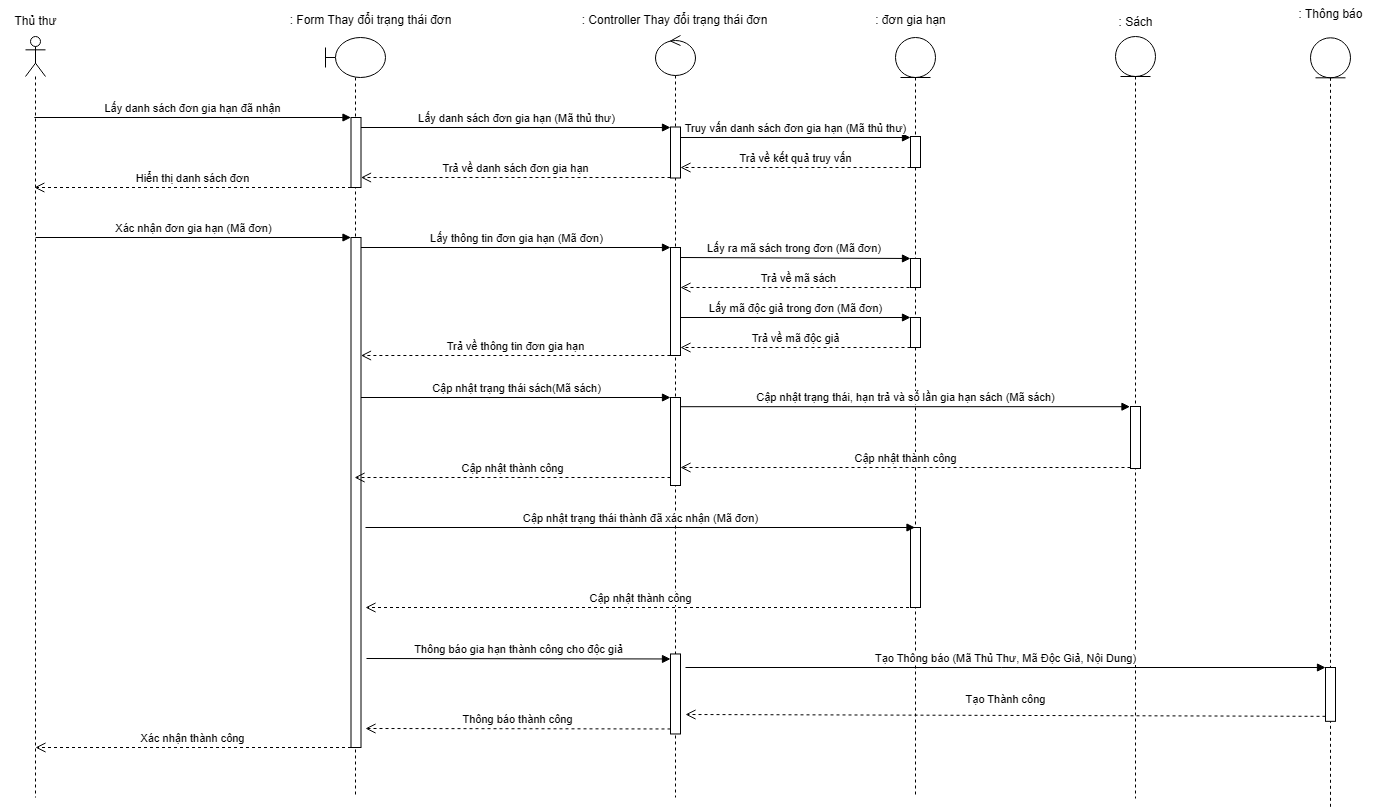

The diagram above was exported from draw.io. Its source (the exported page's mxGraphModel, read from the mxfile embedded in the PNG):
<mxGraphModel dx="2452" dy="607" grid="1" gridSize="10" guides="1" tooltips="1" connect="1" arrows="1" fold="1" page="1" pageScale="1" pageWidth="827" pageHeight="1169" math="0" shadow="0">
  <root>
    <mxCell id="0" />
    <mxCell id="1" parent="0" />
    <mxCell id="WmxfepTCjuNG6sWREeSp-1" value="" style="shape=umlLifeline;perimeter=lifelinePerimeter;whiteSpace=wrap;html=1;container=1;dropTarget=0;collapsible=0;recursiveResize=0;outlineConnect=0;portConstraint=eastwest;newEdgeStyle={&quot;curved&quot;:0,&quot;rounded&quot;:0};participant=umlActor;" parent="1" vertex="1">
      <mxGeometry x="-130" y="39" width="20" height="761" as="geometry" />
    </mxCell>
    <mxCell id="WmxfepTCjuNG6sWREeSp-2" value="" style="shape=umlLifeline;perimeter=lifelinePerimeter;whiteSpace=wrap;html=1;container=1;dropTarget=0;collapsible=0;recursiveResize=0;outlineConnect=0;portConstraint=eastwest;newEdgeStyle={&quot;curved&quot;:0,&quot;rounded&quot;:0};participant=umlBoundary;" parent="1" vertex="1">
      <mxGeometry x="170" y="40" width="60" height="760" as="geometry" />
    </mxCell>
    <mxCell id="WmxfepTCjuNG6sWREeSp-27" value="" style="html=1;points=[[0,0,0,0,5],[0,1,0,0,-5],[1,0,0,0,5],[1,1,0,0,-5]];perimeter=orthogonalPerimeter;outlineConnect=0;targetShapes=umlLifeline;portConstraint=eastwest;newEdgeStyle={&quot;curved&quot;:0,&quot;rounded&quot;:0};" parent="WmxfepTCjuNG6sWREeSp-2" vertex="1">
      <mxGeometry x="25.5" y="80" width="10" height="70" as="geometry" />
    </mxCell>
    <mxCell id="WmxfepTCjuNG6sWREeSp-28" value="Lấy danh sách đơn gia hạn đã nhận" style="html=1;verticalAlign=bottom;endArrow=block;curved=0;rounded=0;entryX=0;entryY=0;entryDx=0;entryDy=5;" parent="WmxfepTCjuNG6sWREeSp-2" source="WmxfepTCjuNG6sWREeSp-1" edge="1">
      <mxGeometry x="0.0021" relative="1" as="geometry">
        <mxPoint x="-210" y="80" as="sourcePoint" />
        <mxPoint x="25.5" y="80" as="targetPoint" />
        <mxPoint as="offset" />
      </mxGeometry>
    </mxCell>
    <mxCell id="WmxfepTCjuNG6sWREeSp-29" value="Hiển thị danh sách đơn" style="html=1;verticalAlign=bottom;endArrow=open;dashed=1;endSize=8;curved=0;rounded=0;exitX=0;exitY=1;exitDx=0;exitDy=-5;" parent="WmxfepTCjuNG6sWREeSp-2" target="WmxfepTCjuNG6sWREeSp-1" edge="1">
      <mxGeometry relative="1" as="geometry">
        <mxPoint x="-210" y="150" as="targetPoint" />
        <mxPoint x="25.5" y="150" as="sourcePoint" />
      </mxGeometry>
    </mxCell>
    <mxCell id="WmxfepTCjuNG6sWREeSp-30" value="Lấy danh sách đơn gia hạn (Mã thủ thư)" style="html=1;verticalAlign=bottom;endArrow=block;curved=0;rounded=0;" parent="WmxfepTCjuNG6sWREeSp-2" target="WmxfepTCjuNG6sWREeSp-34" edge="1">
      <mxGeometry relative="1" as="geometry">
        <mxPoint x="35.5" y="90" as="sourcePoint" />
        <mxPoint x="265.5" y="90" as="targetPoint" />
      </mxGeometry>
    </mxCell>
    <mxCell id="WmxfepTCjuNG6sWREeSp-31" value="Trả về danh sách đơn gia hạn" style="html=1;verticalAlign=bottom;endArrow=open;dashed=1;endSize=8;curved=0;rounded=0;" parent="WmxfepTCjuNG6sWREeSp-2" source="WmxfepTCjuNG6sWREeSp-34" edge="1">
      <mxGeometry relative="1" as="geometry">
        <mxPoint x="35.5" y="140" as="targetPoint" />
        <mxPoint x="265.5" y="140" as="sourcePoint" />
      </mxGeometry>
    </mxCell>
    <mxCell id="WmxfepTCjuNG6sWREeSp-36" value="" style="html=1;points=[[0,0,0,0,5],[0,1,0,0,-5],[1,0,0,0,5],[1,1,0,0,-5]];perimeter=orthogonalPerimeter;outlineConnect=0;targetShapes=umlLifeline;portConstraint=eastwest;newEdgeStyle={&quot;curved&quot;:0,&quot;rounded&quot;:0};" parent="WmxfepTCjuNG6sWREeSp-2" vertex="1">
      <mxGeometry x="25.5" y="200" width="10" height="510" as="geometry" />
    </mxCell>
    <mxCell id="WmxfepTCjuNG6sWREeSp-3" value="" style="shape=umlLifeline;perimeter=lifelinePerimeter;whiteSpace=wrap;html=1;container=1;dropTarget=0;collapsible=0;recursiveResize=0;outlineConnect=0;portConstraint=eastwest;newEdgeStyle={&quot;curved&quot;:0,&quot;rounded&quot;:0};participant=umlControl;" parent="1" vertex="1">
      <mxGeometry x="500" y="38" width="40" height="762" as="geometry" />
    </mxCell>
    <mxCell id="WmxfepTCjuNG6sWREeSp-34" value="" style="html=1;points=[[0,0,0,0,5],[0,1,0,0,-5],[1,0,0,0,5],[1,1,0,0,-5]];perimeter=orthogonalPerimeter;outlineConnect=0;targetShapes=umlLifeline;portConstraint=eastwest;newEdgeStyle={&quot;curved&quot;:0,&quot;rounded&quot;:0};" parent="WmxfepTCjuNG6sWREeSp-3" vertex="1">
      <mxGeometry x="15" y="91.5" width="10" height="51" as="geometry" />
    </mxCell>
    <mxCell id="WmxfepTCjuNG6sWREeSp-62" value="" style="html=1;points=[[0,0,0,0,5],[0,1,0,0,-5],[1,0,0,0,5],[1,1,0,0,-5]];perimeter=orthogonalPerimeter;outlineConnect=0;targetShapes=umlLifeline;portConstraint=eastwest;newEdgeStyle={&quot;curved&quot;:0,&quot;rounded&quot;:0};" parent="WmxfepTCjuNG6sWREeSp-3" vertex="1">
      <mxGeometry x="15" y="212" width="10" height="108" as="geometry" />
    </mxCell>
    <mxCell id="WmxfepTCjuNG6sWREeSp-64" value="" style="html=1;points=[[0,0,0,0,5],[0,1,0,0,-5],[1,0,0,0,5],[1,1,0,0,-5]];perimeter=orthogonalPerimeter;outlineConnect=0;targetShapes=umlLifeline;portConstraint=eastwest;newEdgeStyle={&quot;curved&quot;:0,&quot;rounded&quot;:0};" parent="WmxfepTCjuNG6sWREeSp-3" vertex="1">
      <mxGeometry x="15" y="362" width="10" height="88" as="geometry" />
    </mxCell>
    <mxCell id="pG5bN0fQ6UqsIVW9g_hX-10" value="" style="html=1;points=[[0,0,0,0,5],[0,1,0,0,-5],[1,0,0,0,5],[1,1,0,0,-5]];perimeter=orthogonalPerimeter;outlineConnect=0;targetShapes=umlLifeline;portConstraint=eastwest;newEdgeStyle={&quot;curved&quot;:0,&quot;rounded&quot;:0};" vertex="1" parent="WmxfepTCjuNG6sWREeSp-3">
      <mxGeometry x="15" y="618.47" width="10" height="80" as="geometry" />
    </mxCell>
    <mxCell id="WmxfepTCjuNG6sWREeSp-4" value="" style="shape=umlLifeline;perimeter=lifelinePerimeter;whiteSpace=wrap;html=1;container=1;dropTarget=0;collapsible=0;recursiveResize=0;outlineConnect=0;portConstraint=eastwest;newEdgeStyle={&quot;curved&quot;:0,&quot;rounded&quot;:0};participant=umlEntity;" parent="1" vertex="1">
      <mxGeometry x="740" y="40" width="40" height="760" as="geometry" />
    </mxCell>
    <mxCell id="WmxfepTCjuNG6sWREeSp-35" value="" style="html=1;points=[[0,0,0,0,5],[0,1,0,0,-5],[1,0,0,0,5],[1,1,0,0,-5]];perimeter=orthogonalPerimeter;outlineConnect=0;targetShapes=umlLifeline;portConstraint=eastwest;newEdgeStyle={&quot;curved&quot;:0,&quot;rounded&quot;:0};" parent="WmxfepTCjuNG6sWREeSp-4" vertex="1">
      <mxGeometry x="15" y="99" width="10" height="31" as="geometry" />
    </mxCell>
    <mxCell id="WmxfepTCjuNG6sWREeSp-58" value="" style="html=1;points=[[0,0,0,0,5],[0,1,0,0,-5],[1,0,0,0,5],[1,1,0,0,-5]];perimeter=orthogonalPerimeter;outlineConnect=0;targetShapes=umlLifeline;portConstraint=eastwest;newEdgeStyle={&quot;curved&quot;:0,&quot;rounded&quot;:0};" parent="WmxfepTCjuNG6sWREeSp-4" vertex="1">
      <mxGeometry x="15" y="280" width="10" height="30" as="geometry" />
    </mxCell>
    <mxCell id="WmxfepTCjuNG6sWREeSp-59" value="Lấy mã độc giả trong đơn (Mã đơn)" style="html=1;verticalAlign=bottom;endArrow=block;curved=0;rounded=0;entryX=0;entryY=0;entryDx=0;entryDy=5;" parent="WmxfepTCjuNG6sWREeSp-4" edge="1">
      <mxGeometry relative="1" as="geometry">
        <mxPoint x="-215" y="280" as="sourcePoint" />
        <mxPoint x="15" y="280" as="targetPoint" />
      </mxGeometry>
    </mxCell>
    <mxCell id="WmxfepTCjuNG6sWREeSp-60" value="Trả về mã độc giả" style="html=1;verticalAlign=bottom;endArrow=open;dashed=1;endSize=8;curved=0;rounded=0;exitX=0;exitY=1;exitDx=0;exitDy=-5;" parent="WmxfepTCjuNG6sWREeSp-4" edge="1">
      <mxGeometry relative="1" as="geometry">
        <mxPoint x="-215" y="310" as="targetPoint" />
        <mxPoint x="15" y="310" as="sourcePoint" />
      </mxGeometry>
    </mxCell>
    <mxCell id="WmxfepTCjuNG6sWREeSp-79" value="" style="html=1;points=[[0,0,0,0,5],[0,1,0,0,-5],[1,0,0,0,5],[1,1,0,0,-5]];perimeter=orthogonalPerimeter;outlineConnect=0;targetShapes=umlLifeline;portConstraint=eastwest;newEdgeStyle={&quot;curved&quot;:0,&quot;rounded&quot;:0};" parent="WmxfepTCjuNG6sWREeSp-4" vertex="1">
      <mxGeometry x="15" y="490" width="10" height="80" as="geometry" />
    </mxCell>
    <mxCell id="WmxfepTCjuNG6sWREeSp-80" value="Cập nhật trạng thái thành đã xác nhận (Mã đơn)" style="html=1;verticalAlign=bottom;endArrow=block;curved=0;rounded=0;entryX=0;entryY=0;entryDx=0;entryDy=5;" parent="WmxfepTCjuNG6sWREeSp-4" edge="1">
      <mxGeometry relative="1" as="geometry">
        <mxPoint x="-530" y="490" as="sourcePoint" />
        <mxPoint x="19.5" y="490" as="targetPoint" />
      </mxGeometry>
    </mxCell>
    <mxCell id="WmxfepTCjuNG6sWREeSp-81" value="Cập nhật thành công" style="html=1;verticalAlign=bottom;endArrow=open;dashed=1;endSize=8;curved=0;rounded=0;exitX=0;exitY=1;exitDx=0;exitDy=-5;" parent="WmxfepTCjuNG6sWREeSp-4" edge="1">
      <mxGeometry relative="1" as="geometry">
        <mxPoint x="-530" y="570" as="targetPoint" />
        <mxPoint x="19.5" y="570" as="sourcePoint" />
      </mxGeometry>
    </mxCell>
    <mxCell id="WmxfepTCjuNG6sWREeSp-6" value="" style="shape=umlLifeline;perimeter=lifelinePerimeter;whiteSpace=wrap;html=1;container=1;dropTarget=0;collapsible=0;recursiveResize=0;outlineConnect=0;portConstraint=eastwest;newEdgeStyle={&quot;curved&quot;:0,&quot;rounded&quot;:0};participant=umlEntity;" parent="1" vertex="1">
      <mxGeometry x="960" y="39" width="40" height="762" as="geometry" />
    </mxCell>
    <mxCell id="WmxfepTCjuNG6sWREeSp-67" value="" style="html=1;points=[[0,0,0,0,5],[0,1,0,0,-5],[1,0,0,0,5],[1,1,0,0,-5]];perimeter=orthogonalPerimeter;outlineConnect=0;targetShapes=umlLifeline;portConstraint=eastwest;newEdgeStyle={&quot;curved&quot;:0,&quot;rounded&quot;:0};" parent="WmxfepTCjuNG6sWREeSp-6" vertex="1">
      <mxGeometry x="15" y="370" width="10" height="62" as="geometry" />
    </mxCell>
    <mxCell id="WmxfepTCjuNG6sWREeSp-10" value="Thủ thư" style="text;html=1;align=center;verticalAlign=middle;resizable=0;points=[];autosize=1;strokeColor=none;fillColor=none;" parent="1" vertex="1">
      <mxGeometry x="-155" y="9" width="70" height="30" as="geometry" />
    </mxCell>
    <mxCell id="WmxfepTCjuNG6sWREeSp-12" value=": đơn gia hạn" style="text;html=1;align=center;verticalAlign=middle;resizable=0;points=[];autosize=1;strokeColor=none;fillColor=none;" parent="1" vertex="1">
      <mxGeometry x="700" y="8" width="110" height="30" as="geometry" />
    </mxCell>
    <mxCell id="WmxfepTCjuNG6sWREeSp-13" value=": Controller Thay đổi trạng thái đơn" style="text;html=1;align=center;verticalAlign=middle;resizable=0;points=[];autosize=1;strokeColor=none;fillColor=none;" parent="1" vertex="1">
      <mxGeometry x="414" y="8" width="210" height="30" as="geometry" />
    </mxCell>
    <mxCell id="WmxfepTCjuNG6sWREeSp-14" value=": Form Thay đổi trạng thái đơn" style="text;html=1;align=center;verticalAlign=middle;resizable=0;points=[];autosize=1;strokeColor=none;fillColor=none;" parent="1" vertex="1">
      <mxGeometry x="120" y="8" width="190" height="30" as="geometry" />
    </mxCell>
    <mxCell id="WmxfepTCjuNG6sWREeSp-15" value=": Sách" style="text;html=1;align=center;verticalAlign=middle;resizable=0;points=[];autosize=1;strokeColor=none;fillColor=none;" parent="1" vertex="1">
      <mxGeometry x="950" y="10" width="60" height="30" as="geometry" />
    </mxCell>
    <mxCell id="WmxfepTCjuNG6sWREeSp-37" value="Xác nhận đơn gia hạn (Mã đơn)" style="html=1;verticalAlign=bottom;endArrow=block;curved=0;rounded=0;" parent="1" edge="1">
      <mxGeometry relative="1" as="geometry">
        <mxPoint x="-119.90000000000009" y="240" as="sourcePoint" />
        <mxPoint x="195.5" y="240" as="targetPoint" />
      </mxGeometry>
    </mxCell>
    <mxCell id="WmxfepTCjuNG6sWREeSp-38" value="Xác nhận thành công" style="html=1;verticalAlign=bottom;endArrow=open;dashed=1;endSize=8;curved=0;rounded=0;" parent="1" source="WmxfepTCjuNG6sWREeSp-36" edge="1">
      <mxGeometry relative="1" as="geometry">
        <mxPoint x="-119.99965517241384" y="750" as="targetPoint" />
        <mxPoint x="115.69" y="750" as="sourcePoint" />
      </mxGeometry>
    </mxCell>
    <mxCell id="WmxfepTCjuNG6sWREeSp-40" value="Lấy thông tin đơn gia hạn (Mã đơn)" style="html=1;verticalAlign=bottom;endArrow=block;curved=0;rounded=0;" parent="1" source="WmxfepTCjuNG6sWREeSp-36" edge="1">
      <mxGeometry relative="1" as="geometry">
        <mxPoint x="285.5" y="250" as="sourcePoint" />
        <mxPoint x="515" y="250" as="targetPoint" />
      </mxGeometry>
    </mxCell>
    <mxCell id="WmxfepTCjuNG6sWREeSp-48" value="" style="group" parent="1" vertex="1" connectable="0">
      <mxGeometry x="525" y="260" width="240" height="30" as="geometry" />
    </mxCell>
    <mxCell id="WmxfepTCjuNG6sWREeSp-42" value="" style="html=1;points=[[0,0,0,0,5],[0,1,0,0,-5],[1,0,0,0,5],[1,1,0,0,-5]];perimeter=orthogonalPerimeter;outlineConnect=0;targetShapes=umlLifeline;portConstraint=eastwest;newEdgeStyle={&quot;curved&quot;:0,&quot;rounded&quot;:0};" parent="WmxfepTCjuNG6sWREeSp-48" vertex="1">
      <mxGeometry x="230" y="1" width="10" height="29" as="geometry" />
    </mxCell>
    <mxCell id="WmxfepTCjuNG6sWREeSp-41" value="Lấy ra mã sách trong đơn (Mã đơn)&amp;nbsp;" style="html=1;verticalAlign=bottom;endArrow=block;curved=0;rounded=0;" parent="WmxfepTCjuNG6sWREeSp-48" target="WmxfepTCjuNG6sWREeSp-42" edge="1">
      <mxGeometry relative="1" as="geometry">
        <mxPoint as="sourcePoint" />
        <mxPoint x="234.5" as="targetPoint" />
      </mxGeometry>
    </mxCell>
    <mxCell id="WmxfepTCjuNG6sWREeSp-43" value="Trả về mã sách" style="html=1;verticalAlign=bottom;endArrow=open;dashed=1;endSize=8;curved=0;rounded=0;exitX=0;exitY=1;exitDx=0;exitDy=-5;" parent="WmxfepTCjuNG6sWREeSp-48" edge="1">
      <mxGeometry relative="1" as="geometry">
        <mxPoint y="30" as="targetPoint" />
        <mxPoint x="235" y="30" as="sourcePoint" />
      </mxGeometry>
    </mxCell>
    <mxCell id="WmxfepTCjuNG6sWREeSp-61" value="Trả về thông tin đơn gia hạn" style="html=1;verticalAlign=bottom;endArrow=open;dashed=1;endSize=8;curved=0;rounded=0;exitX=-0.011;exitY=1;exitDx=0;exitDy=0;exitPerimeter=0;" parent="1" source="WmxfepTCjuNG6sWREeSp-62" target="WmxfepTCjuNG6sWREeSp-36" edge="1">
      <mxGeometry relative="1" as="geometry">
        <mxPoint x="285.5" y="360" as="targetPoint" />
        <mxPoint x="515" y="360" as="sourcePoint" />
      </mxGeometry>
    </mxCell>
    <mxCell id="WmxfepTCjuNG6sWREeSp-65" value="Cập nhật trạng thái sách(Mã sách)" style="html=1;verticalAlign=bottom;endArrow=block;curved=0;rounded=0;entryX=0;entryY=0;entryDx=0;entryDy=5;" parent="1" source="WmxfepTCjuNG6sWREeSp-36" edge="1">
      <mxGeometry relative="1" as="geometry">
        <mxPoint x="285.5" y="400" as="sourcePoint" />
        <mxPoint x="515" y="400" as="targetPoint" />
      </mxGeometry>
    </mxCell>
    <mxCell id="WmxfepTCjuNG6sWREeSp-68" value="Cập nhật trạng thái, hạn trả và số lần gia hạn sách (Mã sách)" style="html=1;verticalAlign=bottom;endArrow=block;curved=0;rounded=0;entryX=-0.053;entryY=0.003;entryDx=0;entryDy=0;entryPerimeter=0;" parent="1" source="WmxfepTCjuNG6sWREeSp-64" target="WmxfepTCjuNG6sWREeSp-67" edge="1">
      <mxGeometry relative="1" as="geometry">
        <mxPoint x="525" y="410" as="sourcePoint" />
        <mxPoint x="995" y="410" as="targetPoint" />
      </mxGeometry>
    </mxCell>
    <mxCell id="WmxfepTCjuNG6sWREeSp-69" value="Cập nhật thành công" style="html=1;verticalAlign=bottom;endArrow=open;dashed=1;endSize=8;curved=0;rounded=0;" parent="1" source="WmxfepTCjuNG6sWREeSp-67" edge="1">
      <mxGeometry relative="1" as="geometry">
        <mxPoint x="525.0000000000001" y="470" as="targetPoint" />
        <mxPoint x="970" y="470" as="sourcePoint" />
      </mxGeometry>
    </mxCell>
    <mxCell id="WmxfepTCjuNG6sWREeSp-66" value="Cập nhật thành công" style="html=1;verticalAlign=bottom;endArrow=open;dashed=1;endSize=8;curved=0;rounded=0;" parent="1" edge="1">
      <mxGeometry relative="1" as="geometry">
        <mxPoint x="199.07142857142844" y="479.9999999999999" as="targetPoint" />
        <mxPoint x="515" y="479.9999999999999" as="sourcePoint" />
      </mxGeometry>
    </mxCell>
    <mxCell id="WmxfepTCjuNG6sWREeSp-32" value="Truy vấn danh sách đơn gia hạn (Mã thủ thư)" style="html=1;verticalAlign=bottom;endArrow=block;curved=0;rounded=0;entryX=0;entryY=0;entryDx=0;entryDy=5;" parent="1" edge="1">
      <mxGeometry relative="1" as="geometry">
        <mxPoint x="525" y="140" as="sourcePoint" />
        <mxPoint x="755" y="140" as="targetPoint" />
      </mxGeometry>
    </mxCell>
    <mxCell id="WmxfepTCjuNG6sWREeSp-33" value="Trả về kết quả truy vấn" style="html=1;verticalAlign=bottom;endArrow=open;dashed=1;endSize=8;curved=0;rounded=0;exitX=0;exitY=1;exitDx=0;exitDy=-5;" parent="1" edge="1">
      <mxGeometry relative="1" as="geometry">
        <mxPoint x="525" y="170" as="targetPoint" />
        <mxPoint x="755" y="170" as="sourcePoint" />
      </mxGeometry>
    </mxCell>
    <mxCell id="pG5bN0fQ6UqsIVW9g_hX-11" value="" style="group" vertex="1" connectable="0" parent="1">
      <mxGeometry x="1140" y="10" width="80" height="800" as="geometry" />
    </mxCell>
    <mxCell id="pG5bN0fQ6UqsIVW9g_hX-12" value="" style="shape=umlLifeline;perimeter=lifelinePerimeter;whiteSpace=wrap;html=1;container=1;dropTarget=0;collapsible=0;recursiveResize=0;outlineConnect=0;portConstraint=eastwest;newEdgeStyle={&quot;curved&quot;:0,&quot;rounded&quot;:0};participant=umlEntity;" vertex="1" parent="pG5bN0fQ6UqsIVW9g_hX-11">
      <mxGeometry x="15" y="30.3030303030303" width="40" height="769.6969696969697" as="geometry" />
    </mxCell>
    <mxCell id="pG5bN0fQ6UqsIVW9g_hX-14" value=": Thông báo" style="text;html=1;align=center;verticalAlign=middle;resizable=0;points=[];autosize=1;strokeColor=none;fillColor=none;" vertex="1" parent="pG5bN0fQ6UqsIVW9g_hX-11">
      <mxGeometry x="-10" y="-7.7968253968253975" width="90" height="30" as="geometry" />
    </mxCell>
    <mxCell id="pG5bN0fQ6UqsIVW9g_hX-13" value="" style="html=1;points=[[0,0,0,0,5],[0,1,0,0,-5],[1,0,0,0,5],[1,1,0,0,-5]];perimeter=orthogonalPerimeter;outlineConnect=0;targetShapes=umlLifeline;portConstraint=eastwest;newEdgeStyle={&quot;curved&quot;:0,&quot;rounded&quot;:0};" vertex="1" parent="pG5bN0fQ6UqsIVW9g_hX-11">
      <mxGeometry x="30" y="660" width="10" height="53.83" as="geometry" />
    </mxCell>
    <mxCell id="pG5bN0fQ6UqsIVW9g_hX-15" value="Tạo Thông báo (Mã Thủ Thư, Mã Độc Giả, Nội Dung)" style="html=1;verticalAlign=bottom;endArrow=block;curved=0;rounded=0;" edge="1" parent="1" target="pG5bN0fQ6UqsIVW9g_hX-13">
      <mxGeometry relative="1" as="geometry">
        <mxPoint x="530" y="670" as="sourcePoint" />
        <mxPoint x="969.5" y="670" as="targetPoint" />
      </mxGeometry>
    </mxCell>
    <mxCell id="pG5bN0fQ6UqsIVW9g_hX-16" value="Tạo Thành công" style="html=1;verticalAlign=bottom;endArrow=open;dashed=1;endSize=8;curved=0;rounded=0;exitX=0;exitY=1;exitDx=0;exitDy=-5;" edge="1" parent="1" source="pG5bN0fQ6UqsIVW9g_hX-13">
      <mxGeometry y="-7" relative="1" as="geometry">
        <mxPoint x="530" y="717" as="targetPoint" />
        <mxPoint as="offset" />
      </mxGeometry>
    </mxCell>
    <mxCell id="pG5bN0fQ6UqsIVW9g_hX-17" value="Thông báo thành công" style="html=1;verticalAlign=bottom;endArrow=open;dashed=1;endSize=8;curved=0;rounded=0;exitX=0;exitY=1;exitDx=0;exitDy=-5;" edge="1" parent="1" source="pG5bN0fQ6UqsIVW9g_hX-10">
      <mxGeometry relative="1" as="geometry">
        <mxPoint x="210" y="731" as="targetPoint" />
      </mxGeometry>
    </mxCell>
    <mxCell id="pG5bN0fQ6UqsIVW9g_hX-18" value="Thông báo gia hạn thành công cho độc giả" style="html=1;verticalAlign=bottom;endArrow=block;curved=0;rounded=0;entryX=0;entryY=0;entryDx=0;entryDy=5;" edge="1" parent="1" target="pG5bN0fQ6UqsIVW9g_hX-10">
      <mxGeometry relative="1" as="geometry">
        <mxPoint x="211" y="661" as="sourcePoint" />
      </mxGeometry>
    </mxCell>
  </root>
</mxGraphModel>